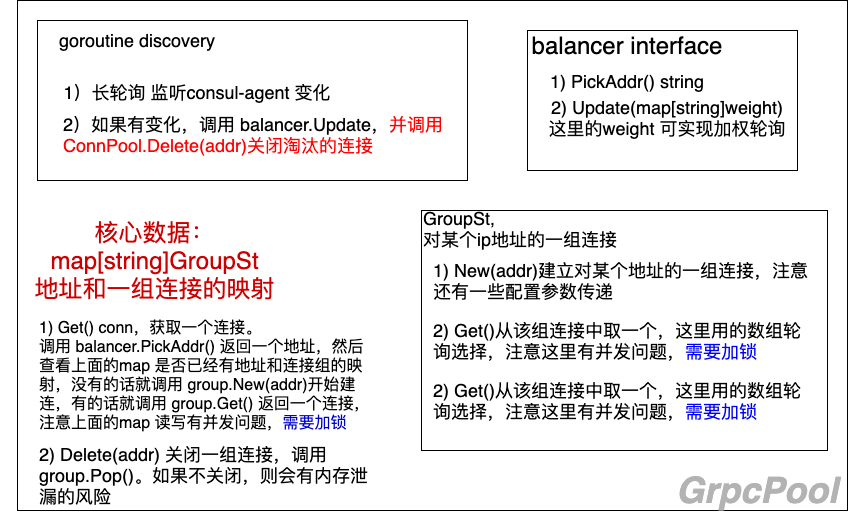

The diagram above was exported from draw.io. Its source (the exported page's mxGraphModel, read from the mxfile embedded in the PNG):
<mxGraphModel dx="1111" dy="807" grid="1" gridSize="10" guides="1" tooltips="1" connect="1" arrows="1" fold="1" page="1" pageScale="1" pageWidth="850" pageHeight="1100" math="0" shadow="0">
  <root>
    <mxCell id="0" />
    <mxCell id="1" parent="0" />
    <mxCell id="2" value="" style="rounded=0;whiteSpace=wrap;html=1;" parent="1" vertex="1">
      <mxGeometry x="40" y="70" width="830" height="510" as="geometry" />
    </mxCell>
    <mxCell id="3" value="&lt;i&gt;&lt;b&gt;&lt;font color=&quot;#b3b3b3&quot; style=&quot;font-size: 36px&quot;&gt;GrpcPool&lt;/font&gt;&lt;/b&gt;&lt;/i&gt;" style="text;html=1;strokeColor=none;fillColor=none;align=center;verticalAlign=middle;whiteSpace=wrap;rounded=0;" parent="1" vertex="1">
      <mxGeometry x="760" y="550" width="40" height="20" as="geometry" />
    </mxCell>
    <mxCell id="4" value="&lt;div style=&quot;line-height: 18px&quot;&gt;&lt;br&gt;&lt;/div&gt;" style="rounded=0;whiteSpace=wrap;html=1;" parent="1" vertex="1">
      <mxGeometry x="60" y="90" width="430" height="160" as="geometry" />
    </mxCell>
    <mxCell id="5" value="&lt;font style=&quot;font-size: 18px&quot;&gt;goroutine discovery&lt;/font&gt;" style="text;html=1;strokeColor=none;fillColor=none;align=center;verticalAlign=middle;whiteSpace=wrap;rounded=0;" parent="1" vertex="1">
      <mxGeometry x="70" y="100" width="180" height="20" as="geometry" />
    </mxCell>
    <mxCell id="6" value="&lt;font style=&quot;font-size: 18px&quot;&gt;1）长轮询 监听consul-agent 变化&lt;/font&gt;" style="text;html=1;strokeColor=none;fillColor=none;align=center;verticalAlign=middle;whiteSpace=wrap;rounded=0;strokeWidth=24;" parent="1" vertex="1">
      <mxGeometry x="35" y="152" width="370" height="20" as="geometry" />
    </mxCell>
    <mxCell id="7" value="&lt;font style=&quot;font-size: 18px&quot;&gt;2）如果有变化，调用 balancer.Update，&lt;font color=&quot;#ff0000&quot; style=&quot;font-size: 18px&quot;&gt;并调用ConnPool.Delete(addr)关闭淘汰的连接&lt;/font&gt;&lt;/font&gt;" style="text;html=1;strokeColor=none;fillColor=none;align=left;verticalAlign=middle;whiteSpace=wrap;rounded=0;" parent="1" vertex="1">
      <mxGeometry x="84" y="180" width="400" height="48" as="geometry" />
    </mxCell>
    <mxCell id="9" value="" style="rounded=0;whiteSpace=wrap;html=1;strokeWidth=1;" parent="1" vertex="1">
      <mxGeometry x="550" y="100" width="270" height="140" as="geometry" />
    </mxCell>
    <mxCell id="10" value="&lt;font style=&quot;font-size: 24px&quot;&gt;balancer interface&lt;/font&gt;" style="text;html=1;strokeColor=none;fillColor=none;align=center;verticalAlign=middle;whiteSpace=wrap;rounded=0;" parent="1" vertex="1">
      <mxGeometry x="550" y="100" width="200" height="30" as="geometry" />
    </mxCell>
    <mxCell id="11" value="&lt;span style=&quot;font-size: 18px&quot;&gt;1) PickAddr() string&lt;/span&gt;" style="text;html=1;strokeColor=none;fillColor=none;align=center;verticalAlign=middle;whiteSpace=wrap;rounded=0;" parent="1" vertex="1">
      <mxGeometry x="555" y="150" width="190" as="geometry" />
    </mxCell>
    <mxCell id="12" value="&lt;span style=&quot;font-size: 18px&quot;&gt;2) Update(map[string]weight)&lt;br&gt;这里的weight 可实现加权轮询&lt;br&gt;&lt;/span&gt;" style="text;html=1;strokeColor=none;fillColor=none;align=center;verticalAlign=middle;whiteSpace=wrap;rounded=0;" parent="1" vertex="1">
      <mxGeometry x="570" y="162" width="240" height="50" as="geometry" />
    </mxCell>
    <mxCell id="15" value="&lt;font style=&quot;font-size: 24px&quot; color=&quot;#cc0000&quot;&gt;核心数据：&lt;br&gt;map[string]GroupSt&lt;br&gt;地址和一组连接的映射&lt;/font&gt;" style="text;html=1;strokeColor=none;fillColor=none;align=center;verticalAlign=middle;whiteSpace=wrap;rounded=0;" parent="1" vertex="1">
      <mxGeometry x="50" y="290" width="255" height="80" as="geometry" />
    </mxCell>
    <mxCell id="17" value="&lt;font style=&quot;font-size: 16px&quot;&gt;1) Get() conn，获取一个连接。&lt;br&gt;调用 balancer.PickAddr() 返回一个地址，然后查看上面的map 是否已经有地址和连接组的映射，没有的话就调用 group.New(addr)开始建连，有的话就调用 group.Get() 返回一个连接，注意上面的map 读写有并发问题，&lt;font color=&quot;#0000cc&quot;&gt;需要加锁&lt;/font&gt;&lt;/font&gt;" style="text;html=1;strokeColor=none;fillColor=none;align=left;verticalAlign=middle;whiteSpace=wrap;rounded=0;" parent="1" vertex="1">
      <mxGeometry x="60" y="400" width="340" height="90" as="geometry" />
    </mxCell>
    <mxCell id="19" value="&lt;font style=&quot;font-size: 18px&quot;&gt;2) Delete(addr) 关闭一组连接，调用 group.Pop()。如果不关闭，则会有内存泄漏的风险&lt;br&gt;&lt;/font&gt;" style="text;html=1;strokeColor=none;fillColor=none;align=left;verticalAlign=middle;whiteSpace=wrap;rounded=0;" parent="1" vertex="1">
      <mxGeometry x="60" y="520" width="336" height="50" as="geometry" />
    </mxCell>
    <mxCell id="22" value="" style="rounded=0;whiteSpace=wrap;html=1;strokeWidth=1;" parent="1" vertex="1">
      <mxGeometry x="444" y="280" width="406" height="240" as="geometry" />
    </mxCell>
    <mxCell id="23" value="&lt;font style=&quot;font-size: 18px&quot;&gt;GroupSt,&lt;br&gt;对某个ip地址的一组连接&lt;/font&gt;" style="text;html=1;strokeColor=none;fillColor=none;align=left;verticalAlign=middle;whiteSpace=wrap;rounded=0;" parent="1" vertex="1">
      <mxGeometry x="444" y="290" width="215" height="15" as="geometry" />
    </mxCell>
    <mxCell id="24" value="&lt;font style=&quot;font-size: 18px&quot;&gt;1) New(addr)建立对某个地址的一组连接，注意还有一些配置参数传递&lt;/font&gt;" style="text;html=1;strokeColor=none;fillColor=none;align=left;verticalAlign=middle;whiteSpace=wrap;rounded=0;" parent="1" vertex="1">
      <mxGeometry x="454" y="330" width="386" height="40" as="geometry" />
    </mxCell>
    <mxCell id="25" value="&lt;font style=&quot;font-size: 18px&quot;&gt;2) Get()从该组连接中取一个，这里用的数组轮询选择，注意这里有并发问题，&lt;font color=&quot;#0000ff&quot;&gt;需要加锁&lt;/font&gt;&lt;/font&gt;" style="text;html=1;strokeColor=none;fillColor=none;align=left;verticalAlign=middle;whiteSpace=wrap;rounded=0;" parent="1" vertex="1">
      <mxGeometry x="454" y="390" width="386" height="40" as="geometry" />
    </mxCell>
    <mxCell id="27" value="&lt;font style=&quot;font-size: 18px&quot;&gt;2) Get()从该组连接中取一个，这里用的数组轮询选择，注意这里有并发问题，&lt;font color=&quot;#0000ff&quot;&gt;需要加锁&lt;/font&gt;&lt;/font&gt;" style="text;html=1;strokeColor=none;fillColor=none;align=left;verticalAlign=middle;whiteSpace=wrap;rounded=0;" parent="1" vertex="1">
      <mxGeometry x="454" y="450" width="386" height="40" as="geometry" />
    </mxCell>
  </root>
</mxGraphModel>